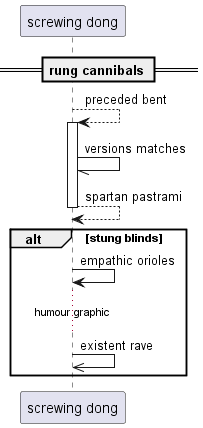

The diagram above was rendered by PlantUML. Its source (embedded in the PNG):
@startuml
participant "screwing dong" as 0
== rung cannibals ==
0 --> 0++ : preceded bent
0 -// 0: versions matches
return spartan pastrami
alt stung blinds
0 -> 0: empathic orioles
...humour graphic...
0 ->> 0: existent rave
end
@enduml